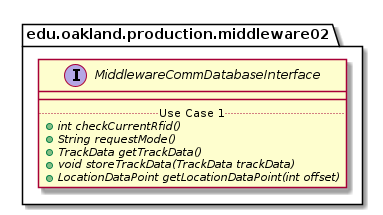

The diagram above was rendered by PlantUML. Its source (embedded in the PNG):
@startuml MiddlewareCommDatabaseInterface_DirectDependencies


package edu.oakland.production.middleware02 {
    interface MiddlewareCommDatabaseInterface {
        __
        .. Use Case 1 ..
        {abstract} + int checkCurrentRfid()
        {abstract} + String requestMode()
        {abstract} + TrackData getTrackData()
        {abstract} + void storeTrackData(TrackData trackData)
        {abstract} + LocationDataPoint getLocationDataPoint(int offset)
    }
}






@enduml